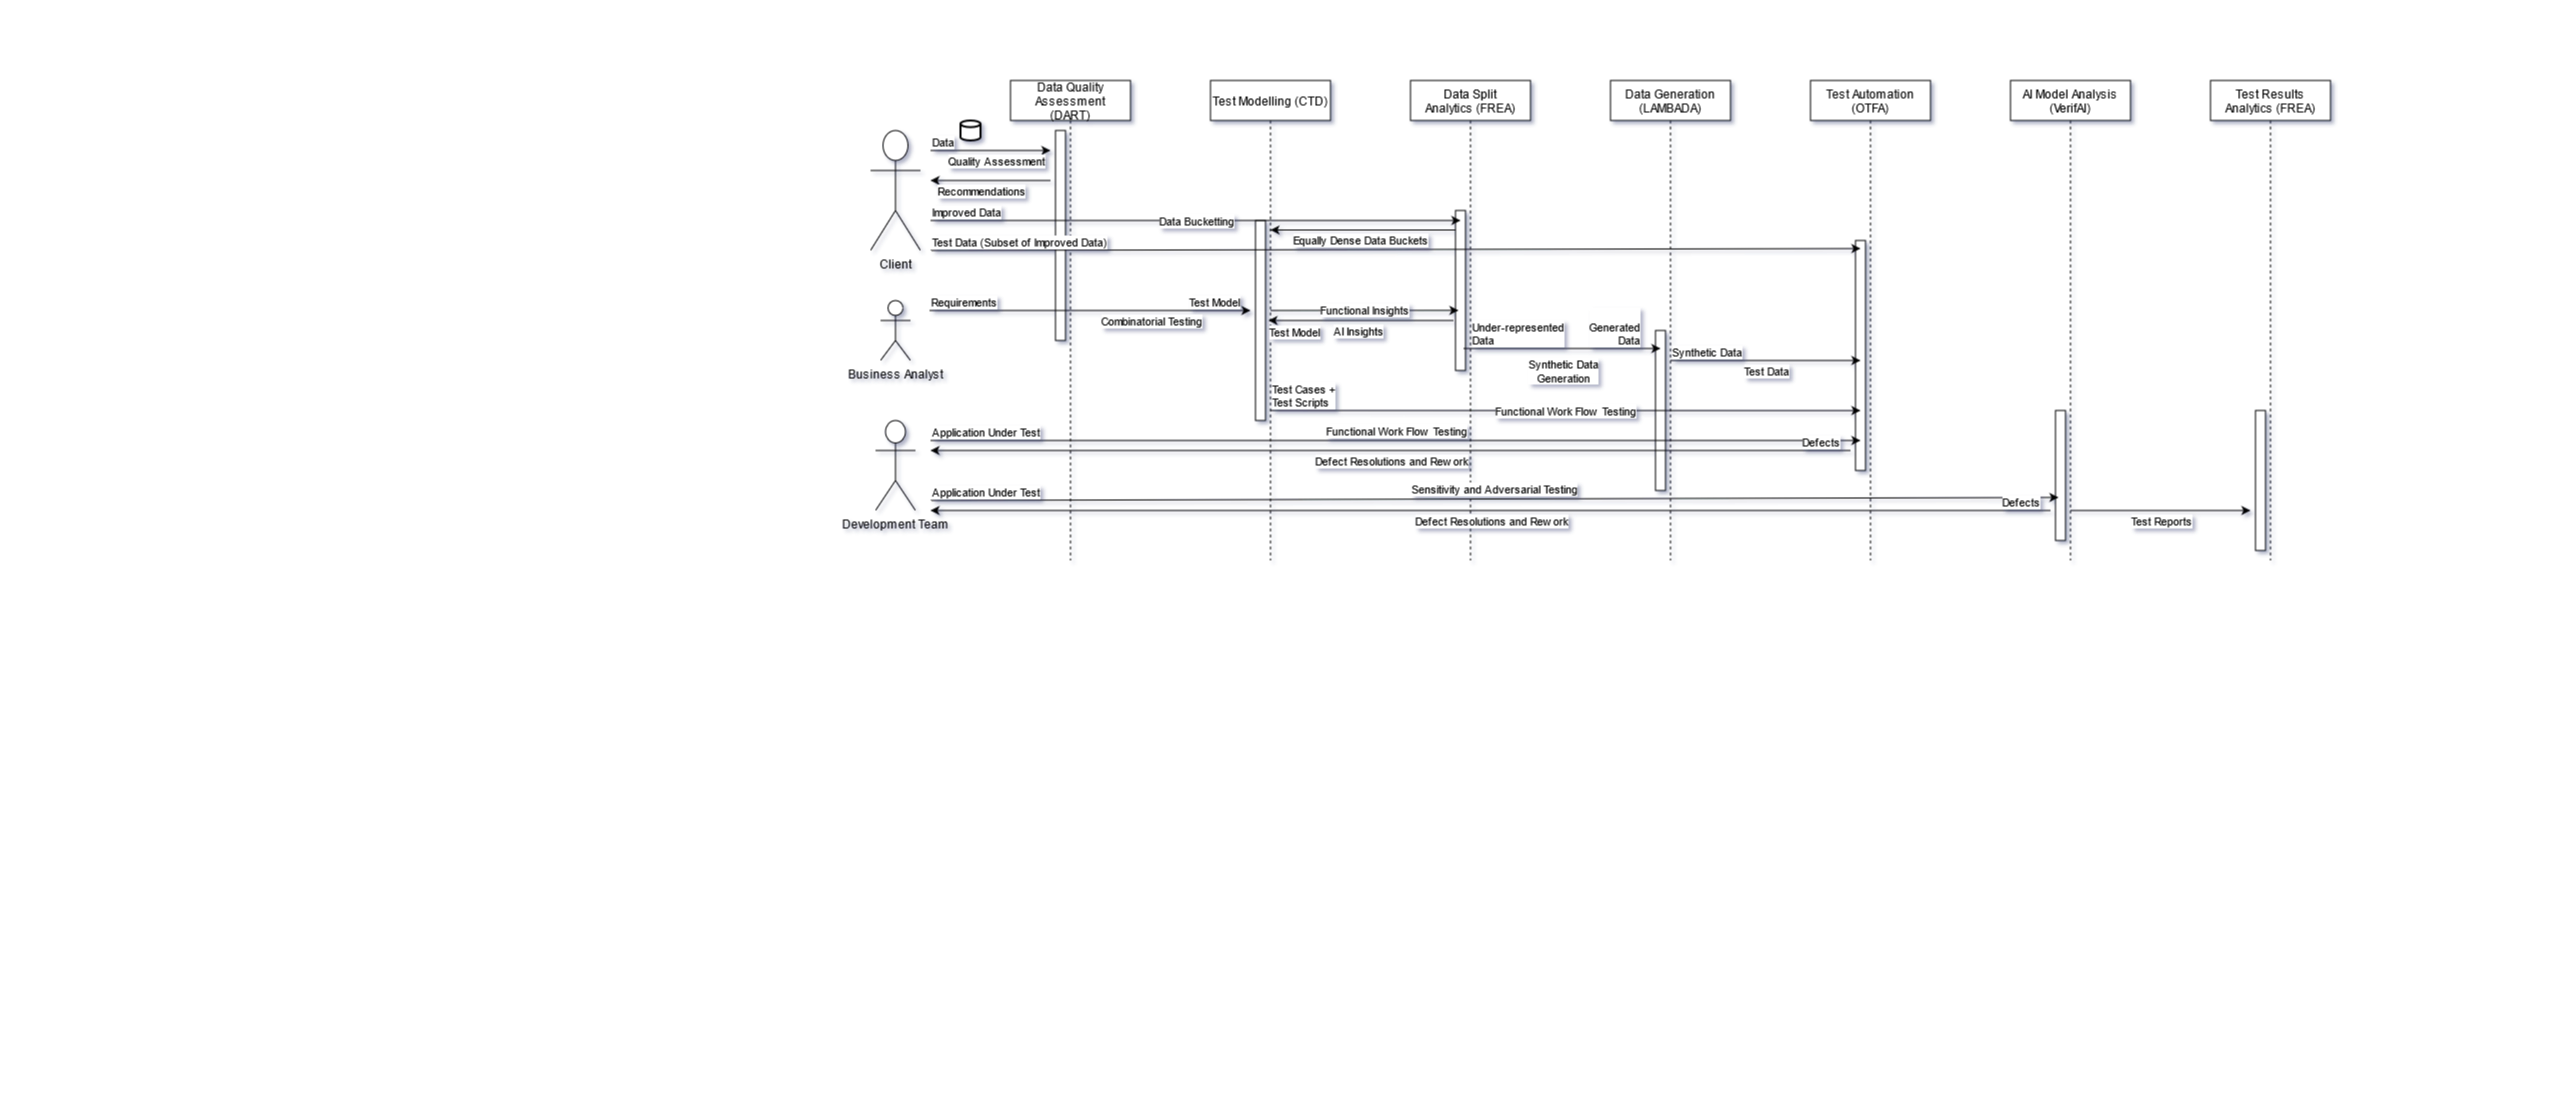

The diagram above was exported from draw.io. Its source (the exported page's mxGraphModel, read from the mxfile embedded in the PNG):
<mxGraphModel dx="1888" dy="575" grid="1" gridSize="10" guides="1" tooltips="1" connect="1" arrows="1" fold="1" page="1" pageScale="1" pageWidth="850" pageHeight="1100" math="0" shadow="0">
  <root>
    <mxCell id="0" />
    <mxCell id="1" parent="0" />
    <mxCell id="3nuBFxr9cyL0pnOWT2aG-1" value="Data Quality &#10;Assessment &#10;(DART)" style="shape=umlLifeline;perimeter=lifelinePerimeter;container=1;collapsible=0;recursiveResize=0;rounded=0;shadow=0;strokeWidth=1;" parent="1" vertex="1">
      <mxGeometry x="160" y="80" width="120" height="480" as="geometry" />
    </mxCell>
    <mxCell id="3nuBFxr9cyL0pnOWT2aG-2" value="" style="points=[];perimeter=orthogonalPerimeter;rounded=0;shadow=0;strokeWidth=1;" parent="3nuBFxr9cyL0pnOWT2aG-1" vertex="1">
      <mxGeometry x="45" y="50" width="10" height="210" as="geometry" />
    </mxCell>
    <mxCell id="3nuBFxr9cyL0pnOWT2aG-5" value="Test Modelling (CTD)" style="shape=umlLifeline;perimeter=lifelinePerimeter;container=1;collapsible=0;recursiveResize=0;rounded=0;shadow=0;strokeWidth=1;" parent="1" vertex="1">
      <mxGeometry x="360" y="80" width="120" height="480" as="geometry" />
    </mxCell>
    <mxCell id="3nuBFxr9cyL0pnOWT2aG-6" value="" style="points=[];perimeter=orthogonalPerimeter;rounded=0;shadow=0;strokeWidth=1;" parent="3nuBFxr9cyL0pnOWT2aG-5" vertex="1">
      <mxGeometry x="45" y="140" width="10" height="200" as="geometry" />
    </mxCell>
    <mxCell id="dyQhINVRJmTMY2YhggPF-1" value="Data Split &#10;Analytics (FREA)" style="shape=umlLifeline;perimeter=lifelinePerimeter;container=1;collapsible=0;recursiveResize=0;rounded=0;shadow=0;strokeWidth=1;" parent="1" vertex="1">
      <mxGeometry x="560" y="80" width="120" height="480" as="geometry" />
    </mxCell>
    <mxCell id="dyQhINVRJmTMY2YhggPF-2" value="" style="points=[];perimeter=orthogonalPerimeter;rounded=0;shadow=0;strokeWidth=1;" parent="dyQhINVRJmTMY2YhggPF-1" vertex="1">
      <mxGeometry x="45" y="130" width="10" height="160" as="geometry" />
    </mxCell>
    <mxCell id="dyQhINVRJmTMY2YhggPF-3" value="Data Generation&#10;(LAMBADA)" style="shape=umlLifeline;perimeter=lifelinePerimeter;container=1;collapsible=0;recursiveResize=0;rounded=0;shadow=0;strokeWidth=1;" parent="1" vertex="1">
      <mxGeometry x="760" y="80" width="120" height="480" as="geometry" />
    </mxCell>
    <mxCell id="dyQhINVRJmTMY2YhggPF-4" value="" style="points=[];perimeter=orthogonalPerimeter;rounded=0;shadow=0;strokeWidth=1;" parent="dyQhINVRJmTMY2YhggPF-3" vertex="1">
      <mxGeometry x="45" y="250" width="10" height="160" as="geometry" />
    </mxCell>
    <mxCell id="dyQhINVRJmTMY2YhggPF-5" value="Test Automation &#10;(OTFA)" style="shape=umlLifeline;perimeter=lifelinePerimeter;container=1;collapsible=0;recursiveResize=0;rounded=0;shadow=0;strokeWidth=1;" parent="1" vertex="1">
      <mxGeometry x="960" y="80" width="120" height="480" as="geometry" />
    </mxCell>
    <mxCell id="dyQhINVRJmTMY2YhggPF-6" value="" style="points=[];perimeter=orthogonalPerimeter;rounded=0;shadow=0;strokeWidth=1;" parent="dyQhINVRJmTMY2YhggPF-5" vertex="1">
      <mxGeometry x="45" y="160" width="10" height="230" as="geometry" />
    </mxCell>
    <mxCell id="dyQhINVRJmTMY2YhggPF-7" value="AI Model Analysis &#10;(VerifAI)" style="shape=umlLifeline;perimeter=lifelinePerimeter;container=1;collapsible=0;recursiveResize=0;rounded=0;shadow=0;strokeWidth=1;" parent="1" vertex="1">
      <mxGeometry x="1160" y="80" width="120" height="480" as="geometry" />
    </mxCell>
    <mxCell id="dyQhINVRJmTMY2YhggPF-8" value="" style="points=[];perimeter=orthogonalPerimeter;rounded=0;shadow=0;strokeWidth=1;" parent="dyQhINVRJmTMY2YhggPF-7" vertex="1">
      <mxGeometry x="45" y="330" width="10" height="130" as="geometry" />
    </mxCell>
    <mxCell id="dyQhINVRJmTMY2YhggPF-12" value="" style="strokeWidth=2;html=1;shape=mxgraph.flowchart.database;whiteSpace=wrap;" parent="1" vertex="1">
      <mxGeometry x="110" y="120" width="20" height="20" as="geometry" />
    </mxCell>
    <mxCell id="wcj1FoXppGueJZFCSI-w-4" value="" style="endArrow=classic;html=1;" edge="1" parent="1">
      <mxGeometry relative="1" as="geometry">
        <mxPoint x="79" y="310" as="sourcePoint" />
        <mxPoint x="400" y="310" as="targetPoint" />
      </mxGeometry>
    </mxCell>
    <mxCell id="wcj1FoXppGueJZFCSI-w-5" value="&lt;div&gt;Combinatorial Testing&lt;/div&gt;" style="edgeLabel;resizable=0;html=1;align=center;verticalAlign=middle;" connectable="0" vertex="1" parent="wcj1FoXppGueJZFCSI-w-4">
      <mxGeometry relative="1" as="geometry">
        <mxPoint x="60" y="10" as="offset" />
      </mxGeometry>
    </mxCell>
    <mxCell id="wcj1FoXppGueJZFCSI-w-6" value="Requirements" style="edgeLabel;resizable=0;html=1;align=left;verticalAlign=bottom;" connectable="0" vertex="1" parent="wcj1FoXppGueJZFCSI-w-4">
      <mxGeometry x="-1" relative="1" as="geometry" />
    </mxCell>
    <mxCell id="wcj1FoXppGueJZFCSI-w-7" value="Test Model" style="edgeLabel;resizable=0;html=1;align=right;verticalAlign=bottom;" connectable="0" vertex="1" parent="wcj1FoXppGueJZFCSI-w-4">
      <mxGeometry x="1" relative="1" as="geometry">
        <mxPoint x="-10" as="offset" />
      </mxGeometry>
    </mxCell>
    <mxCell id="wcj1FoXppGueJZFCSI-w-13" value="" style="endArrow=classic;html=1;entryX=0.4;entryY=0.533;entryDx=0;entryDy=0;entryPerimeter=0;" edge="1" parent="1">
      <mxGeometry relative="1" as="geometry">
        <mxPoint x="420" y="310" as="sourcePoint" />
        <mxPoint x="608" y="309.9" as="targetPoint" />
      </mxGeometry>
    </mxCell>
    <mxCell id="wcj1FoXppGueJZFCSI-w-14" value="Functional Insights" style="edgeLabel;resizable=0;html=1;align=center;verticalAlign=middle;" connectable="0" vertex="1" parent="wcj1FoXppGueJZFCSI-w-13">
      <mxGeometry relative="1" as="geometry" />
    </mxCell>
    <mxCell id="wcj1FoXppGueJZFCSI-w-15" value="" style="endArrow=classic;html=1;exitX=0.43;exitY=0.583;exitDx=0;exitDy=0;exitPerimeter=0;entryX=0.483;entryY=0.5;entryDx=0;entryDy=0;entryPerimeter=0;" edge="1" parent="1">
      <mxGeometry relative="1" as="geometry">
        <mxPoint x="603" y="320" as="sourcePoint" />
        <mxPoint x="417.96000000000004" y="320" as="targetPoint" />
      </mxGeometry>
    </mxCell>
    <mxCell id="wcj1FoXppGueJZFCSI-w-16" value="&lt;div&gt;AI Insights&lt;/div&gt;" style="edgeLabel;resizable=0;html=1;align=center;verticalAlign=middle;" connectable="0" vertex="1" parent="wcj1FoXppGueJZFCSI-w-15">
      <mxGeometry relative="1" as="geometry">
        <mxPoint x="-3" y="10" as="offset" />
      </mxGeometry>
    </mxCell>
    <mxCell id="wcj1FoXppGueJZFCSI-w-17" value="" style="endArrow=classic;html=1;" edge="1" parent="1">
      <mxGeometry relative="1" as="geometry">
        <mxPoint x="200" y="180" as="sourcePoint" />
        <mxPoint x="80" y="180" as="targetPoint" />
      </mxGeometry>
    </mxCell>
    <mxCell id="wcj1FoXppGueJZFCSI-w-18" value="Recommendations" style="edgeLabel;resizable=0;html=1;align=center;verticalAlign=middle;" connectable="0" vertex="1" parent="wcj1FoXppGueJZFCSI-w-17">
      <mxGeometry relative="1" as="geometry">
        <mxPoint x="-10" y="10" as="offset" />
      </mxGeometry>
    </mxCell>
    <mxCell id="wcj1FoXppGueJZFCSI-w-19" value="Client" style="shape=umlActor;verticalLabelPosition=bottom;verticalAlign=top;html=1;outlineConnect=0;" vertex="1" parent="1">
      <mxGeometry x="20" y="130" width="50" height="120" as="geometry" />
    </mxCell>
    <mxCell id="wcj1FoXppGueJZFCSI-w-20" value="" style="endArrow=classic;html=1;" edge="1" parent="1">
      <mxGeometry relative="1" as="geometry">
        <mxPoint x="80" y="150" as="sourcePoint" />
        <mxPoint x="200" y="150" as="targetPoint" />
        <Array as="points">
          <mxPoint x="130" y="150" />
        </Array>
      </mxGeometry>
    </mxCell>
    <mxCell id="wcj1FoXppGueJZFCSI-w-21" value="Quality Assessment" style="edgeLabel;resizable=0;html=1;align=center;verticalAlign=middle;" connectable="0" vertex="1" parent="wcj1FoXppGueJZFCSI-w-20">
      <mxGeometry relative="1" as="geometry">
        <mxPoint x="5" y="10" as="offset" />
      </mxGeometry>
    </mxCell>
    <mxCell id="wcj1FoXppGueJZFCSI-w-22" value="Data" style="edgeLabel;resizable=0;html=1;align=left;verticalAlign=bottom;" connectable="0" vertex="1" parent="wcj1FoXppGueJZFCSI-w-20">
      <mxGeometry x="-1" relative="1" as="geometry" />
    </mxCell>
    <mxCell id="wcj1FoXppGueJZFCSI-w-23" value="Test Results &#10;Analytics (FREA)" style="shape=umlLifeline;perimeter=lifelinePerimeter;container=1;collapsible=0;recursiveResize=0;rounded=0;shadow=0;strokeWidth=1;" vertex="1" parent="1">
      <mxGeometry x="1360" y="80" width="120" height="480" as="geometry" />
    </mxCell>
    <mxCell id="wcj1FoXppGueJZFCSI-w-24" value="" style="points=[];perimeter=orthogonalPerimeter;rounded=0;shadow=0;strokeWidth=1;" vertex="1" parent="wcj1FoXppGueJZFCSI-w-23">
      <mxGeometry x="45" y="330" width="10" height="140" as="geometry" />
    </mxCell>
    <mxCell id="wcj1FoXppGueJZFCSI-w-25" value="" style="endArrow=classic;html=1;" edge="1" parent="1">
      <mxGeometry relative="1" as="geometry">
        <mxPoint x="80" y="220" as="sourcePoint" />
        <mxPoint x="610" y="220" as="targetPoint" />
        <Array as="points">
          <mxPoint x="480" y="220" />
        </Array>
      </mxGeometry>
    </mxCell>
    <mxCell id="wcj1FoXppGueJZFCSI-w-26" value="Data Bucketting" style="edgeLabel;resizable=0;html=1;align=center;verticalAlign=middle;" connectable="0" vertex="1" parent="wcj1FoXppGueJZFCSI-w-25">
      <mxGeometry relative="1" as="geometry" />
    </mxCell>
    <mxCell id="wcj1FoXppGueJZFCSI-w-27" value="Improved Data" style="edgeLabel;resizable=0;html=1;align=left;verticalAlign=bottom;" connectable="0" vertex="1" parent="wcj1FoXppGueJZFCSI-w-25">
      <mxGeometry x="-1" relative="1" as="geometry" />
    </mxCell>
    <mxCell id="wcj1FoXppGueJZFCSI-w-28" value="Business Analyst" style="shape=umlActor;verticalLabelPosition=bottom;verticalAlign=top;html=1;outlineConnect=0;" vertex="1" parent="1">
      <mxGeometry x="30" y="300" width="30" height="60" as="geometry" />
    </mxCell>
    <mxCell id="wcj1FoXppGueJZFCSI-w-29" value="" style="endArrow=classic;html=1;exitX=0.8;exitY=0.8;exitDx=0;exitDy=0;exitPerimeter=0;" edge="1" parent="1">
      <mxGeometry relative="1" as="geometry">
        <mxPoint x="613" y="348" as="sourcePoint" />
        <mxPoint x="810" y="348" as="targetPoint" />
      </mxGeometry>
    </mxCell>
    <mxCell id="wcj1FoXppGueJZFCSI-w-30" value="&lt;div&gt;Synthetic Data &lt;br&gt;&lt;/div&gt;&lt;div&gt;Generation&lt;/div&gt;" style="edgeLabel;resizable=0;html=1;align=center;verticalAlign=middle;" connectable="0" vertex="1" parent="wcj1FoXppGueJZFCSI-w-29">
      <mxGeometry relative="1" as="geometry">
        <mxPoint y="22" as="offset" />
      </mxGeometry>
    </mxCell>
    <mxCell id="wcj1FoXppGueJZFCSI-w-31" value="&lt;div&gt;Under-represented&lt;/div&gt;&lt;div&gt; Data&lt;/div&gt;" style="edgeLabel;resizable=0;html=1;align=left;verticalAlign=bottom;" connectable="0" vertex="1" parent="wcj1FoXppGueJZFCSI-w-29">
      <mxGeometry x="-1" relative="1" as="geometry">
        <mxPoint x="7" as="offset" />
      </mxGeometry>
    </mxCell>
    <mxCell id="wcj1FoXppGueJZFCSI-w-32" value="&lt;div&gt;&amp;nbsp;&lt;br&gt;&lt;/div&gt;&lt;div&gt;Generated &lt;br&gt;&lt;/div&gt;&lt;div&gt;Data&lt;/div&gt;" style="edgeLabel;resizable=0;html=1;align=right;verticalAlign=bottom;" connectable="0" vertex="1" parent="wcj1FoXppGueJZFCSI-w-29">
      <mxGeometry x="1" relative="1" as="geometry">
        <mxPoint x="-20" as="offset" />
      </mxGeometry>
    </mxCell>
    <mxCell id="wcj1FoXppGueJZFCSI-w-33" value="" style="endArrow=classic;html=1;exitX=0.43;exitY=0.583;exitDx=0;exitDy=0;exitPerimeter=0;entryX=0.483;entryY=0.5;entryDx=0;entryDy=0;entryPerimeter=0;" edge="1" parent="1">
      <mxGeometry relative="1" as="geometry">
        <mxPoint x="605.04" y="229.5" as="sourcePoint" />
        <mxPoint x="420.00000000000006" y="229.5" as="targetPoint" />
      </mxGeometry>
    </mxCell>
    <mxCell id="wcj1FoXppGueJZFCSI-w-34" value="&lt;div&gt;Equally Dense Data Buckets&lt;br&gt;&lt;/div&gt;" style="edgeLabel;resizable=0;html=1;align=center;verticalAlign=middle;" connectable="0" vertex="1" parent="wcj1FoXppGueJZFCSI-w-33">
      <mxGeometry relative="1" as="geometry">
        <mxPoint x="-3" y="10" as="offset" />
      </mxGeometry>
    </mxCell>
    <mxCell id="wcj1FoXppGueJZFCSI-w-35" value="Development Team" style="shape=umlActor;verticalLabelPosition=bottom;verticalAlign=top;html=1;outlineConnect=0;" vertex="1" parent="1">
      <mxGeometry x="25" y="420" width="40" height="90" as="geometry" />
    </mxCell>
    <mxCell id="wcj1FoXppGueJZFCSI-w-36" value="" style="endArrow=classic;html=1;" edge="1" parent="1">
      <mxGeometry relative="1" as="geometry">
        <mxPoint x="820" y="360" as="sourcePoint" />
        <mxPoint x="1010" y="360" as="targetPoint" />
      </mxGeometry>
    </mxCell>
    <mxCell id="wcj1FoXppGueJZFCSI-w-37" value="Test Data" style="edgeLabel;resizable=0;html=1;align=center;verticalAlign=middle;" connectable="0" vertex="1" parent="wcj1FoXppGueJZFCSI-w-36">
      <mxGeometry relative="1" as="geometry">
        <mxPoint y="10" as="offset" />
      </mxGeometry>
    </mxCell>
    <mxCell id="wcj1FoXppGueJZFCSI-w-38" value="Synthetic Data" style="edgeLabel;resizable=0;html=1;align=left;verticalAlign=bottom;" connectable="0" vertex="1" parent="wcj1FoXppGueJZFCSI-w-36">
      <mxGeometry x="-1" relative="1" as="geometry" />
    </mxCell>
    <mxCell id="wcj1FoXppGueJZFCSI-w-41" value="" style="endArrow=classic;html=1;entryX=0.5;entryY=0.035;entryDx=0;entryDy=0;entryPerimeter=0;" edge="1" parent="1" target="dyQhINVRJmTMY2YhggPF-6">
      <mxGeometry relative="1" as="geometry">
        <mxPoint x="80" y="250" as="sourcePoint" />
        <mxPoint x="1000" y="250" as="targetPoint" />
      </mxGeometry>
    </mxCell>
    <mxCell id="wcj1FoXppGueJZFCSI-w-43" value="Test Data (Subset of Improved Data)" style="edgeLabel;resizable=0;html=1;align=left;verticalAlign=bottom;" connectable="0" vertex="1" parent="wcj1FoXppGueJZFCSI-w-41">
      <mxGeometry x="-1" relative="1" as="geometry" />
    </mxCell>
    <mxCell id="wcj1FoXppGueJZFCSI-w-46" value="" style="endArrow=classic;html=1;" edge="1" parent="1">
      <mxGeometry relative="1" as="geometry">
        <mxPoint x="80" y="440" as="sourcePoint" />
        <mxPoint x="1010" y="440" as="targetPoint" />
      </mxGeometry>
    </mxCell>
    <mxCell id="wcj1FoXppGueJZFCSI-w-47" value="Functional Work Flow Testing" style="edgeLabel;resizable=0;html=1;align=center;verticalAlign=middle;" connectable="0" vertex="1" parent="wcj1FoXppGueJZFCSI-w-46">
      <mxGeometry relative="1" as="geometry">
        <mxPoint y="-10" as="offset" />
      </mxGeometry>
    </mxCell>
    <mxCell id="wcj1FoXppGueJZFCSI-w-48" value="Application Under Test" style="edgeLabel;resizable=0;html=1;align=left;verticalAlign=bottom;" connectable="0" vertex="1" parent="wcj1FoXppGueJZFCSI-w-46">
      <mxGeometry x="-1" relative="1" as="geometry" />
    </mxCell>
    <mxCell id="wcj1FoXppGueJZFCSI-w-50" value="" style="endArrow=classic;html=1;entryX=0.5;entryY=0.609;entryDx=0;entryDy=0;entryPerimeter=0;" edge="1" parent="1">
      <mxGeometry relative="1" as="geometry">
        <mxPoint x="420" y="410" as="sourcePoint" />
        <mxPoint x="1010" y="410.06999999999994" as="targetPoint" />
      </mxGeometry>
    </mxCell>
    <mxCell id="wcj1FoXppGueJZFCSI-w-51" value="Functional Work Flow Testing" style="edgeLabel;resizable=0;html=1;align=center;verticalAlign=middle;" connectable="0" vertex="1" parent="wcj1FoXppGueJZFCSI-w-50">
      <mxGeometry relative="1" as="geometry" />
    </mxCell>
    <mxCell id="wcj1FoXppGueJZFCSI-w-52" value="&lt;div&gt;Test Cases +&lt;/div&gt;&lt;div&gt;Test Scripts&lt;br&gt;&lt;/div&gt;" style="edgeLabel;resizable=0;html=1;align=left;verticalAlign=bottom;" connectable="0" vertex="1" parent="wcj1FoXppGueJZFCSI-w-50">
      <mxGeometry x="-1" relative="1" as="geometry" />
    </mxCell>
    <mxCell id="wcj1FoXppGueJZFCSI-w-53" value="" style="endArrow=classic;html=1;entryX=0.3;entryY=0.515;entryDx=0;entryDy=0;entryPerimeter=0;" edge="1" parent="1">
      <mxGeometry relative="1" as="geometry">
        <mxPoint x="80" y="500" as="sourcePoint" />
        <mxPoint x="1208" y="496.95000000000005" as="targetPoint" />
      </mxGeometry>
    </mxCell>
    <mxCell id="wcj1FoXppGueJZFCSI-w-54" value="Sensitivity and Adversarial Testing" style="edgeLabel;resizable=0;html=1;align=center;verticalAlign=middle;" connectable="0" vertex="1" parent="wcj1FoXppGueJZFCSI-w-53">
      <mxGeometry relative="1" as="geometry">
        <mxPoint y="-10" as="offset" />
      </mxGeometry>
    </mxCell>
    <mxCell id="wcj1FoXppGueJZFCSI-w-55" value="Application Under Test" style="edgeLabel;resizable=0;html=1;align=left;verticalAlign=bottom;" connectable="0" vertex="1" parent="wcj1FoXppGueJZFCSI-w-53">
      <mxGeometry x="-1" relative="1" as="geometry" />
    </mxCell>
    <mxCell id="wcj1FoXppGueJZFCSI-w-56" value="" style="endArrow=classic;html=1;" edge="1" parent="1">
      <mxGeometry relative="1" as="geometry">
        <mxPoint x="1220" y="510" as="sourcePoint" />
        <mxPoint x="1400" y="510" as="targetPoint" />
      </mxGeometry>
    </mxCell>
    <mxCell id="wcj1FoXppGueJZFCSI-w-57" value="Test Reports" style="edgeLabel;resizable=0;html=1;align=center;verticalAlign=middle;" connectable="0" vertex="1" parent="wcj1FoXppGueJZFCSI-w-56">
      <mxGeometry relative="1" as="geometry">
        <mxPoint y="10" as="offset" />
      </mxGeometry>
    </mxCell>
    <mxCell id="wcj1FoXppGueJZFCSI-w-58" value="" style="endArrow=classic;html=1;" edge="1" parent="1">
      <mxGeometry relative="1" as="geometry">
        <mxPoint x="1000" y="450" as="sourcePoint" />
        <mxPoint x="80" y="450" as="targetPoint" />
      </mxGeometry>
    </mxCell>
    <mxCell id="wcj1FoXppGueJZFCSI-w-59" value="Defect Resolutions and Rework" style="edgeLabel;resizable=0;html=1;align=center;verticalAlign=middle;" connectable="0" vertex="1" parent="wcj1FoXppGueJZFCSI-w-58">
      <mxGeometry relative="1" as="geometry">
        <mxPoint y="10" as="offset" />
      </mxGeometry>
    </mxCell>
    <mxCell id="wcj1FoXppGueJZFCSI-w-60" value="Defects" style="edgeLabel;resizable=0;html=1;align=left;verticalAlign=bottom;" connectable="0" vertex="1" parent="wcj1FoXppGueJZFCSI-w-58">
      <mxGeometry x="-1" relative="1" as="geometry">
        <mxPoint x="-50" as="offset" />
      </mxGeometry>
    </mxCell>
    <mxCell id="wcj1FoXppGueJZFCSI-w-61" value="" style="endArrow=classic;html=1;" edge="1" parent="1">
      <mxGeometry relative="1" as="geometry">
        <mxPoint x="1200" y="510" as="sourcePoint" />
        <mxPoint x="80" y="510" as="targetPoint" />
      </mxGeometry>
    </mxCell>
    <mxCell id="wcj1FoXppGueJZFCSI-w-62" value="Defect Resolutions and Rework" style="edgeLabel;resizable=0;html=1;align=center;verticalAlign=middle;" connectable="0" vertex="1" parent="wcj1FoXppGueJZFCSI-w-61">
      <mxGeometry relative="1" as="geometry">
        <mxPoint y="10" as="offset" />
      </mxGeometry>
    </mxCell>
    <mxCell id="wcj1FoXppGueJZFCSI-w-63" value="Defects" style="edgeLabel;resizable=0;html=1;align=left;verticalAlign=bottom;" connectable="0" vertex="1" parent="wcj1FoXppGueJZFCSI-w-61">
      <mxGeometry x="-1" relative="1" as="geometry">
        <mxPoint x="-50" as="offset" />
      </mxGeometry>
    </mxCell>
    <mxCell id="wcj1FoXppGueJZFCSI-w-64" value="Test Model" style="edgeLabel;resizable=0;html=1;align=right;verticalAlign=bottom;" connectable="0" vertex="1" parent="1">
      <mxGeometry x="470" y="340" as="geometry" />
    </mxCell>
  </root>
</mxGraphModel>